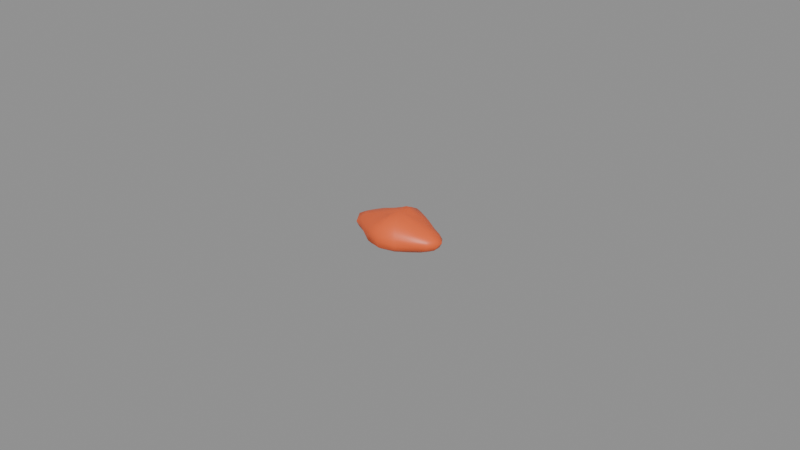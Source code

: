 # Source: cinder_crab_coral.blend  (saved by Blender 5.2.45; exported with 4.5.12 LTS)
import bpy
from mathutils import Matrix  # noqa: F401  (used for matrix-valued properties, if any)

bpy.ops.wm.read_factory_settings(use_empty=True)
scene = bpy.context.scene
scene.name = 'Scene'

# ---- materials (node trees are filled in below, after node groups)
mat_skin = bpy.data.materials.new('skin')
mat_skin.diffuse_color = (0.8879, 0.1329, 0.0331, 1.0)
mat_skin.roughness = 0.45
mat_vessel = bpy.data.materials.new('vessel')
mat_vessel.diffuse_color = (0.6939, 0.521, 0.4508, 1.0)
mat_vessel.roughness = 0.5
mat_flesh = bpy.data.materials.new('flesh')
mat_flesh.diffuse_color = (0.8879, 0.1714, 0.0331, 1.0)
mat_flesh.roughness = 0.6

# ---- material node trees
mat_skin.use_nodes = True; mat_skin.node_tree.nodes.clear()
_N = mat_skin.node_tree.nodes; _L = mat_skin.node_tree.links
n0 = _N.new('ShaderNodeBsdfPrincipled'); n0.name = 'Principled BSDF'; n0.location = (-200, 100)
n0.inputs[0].default_value = (0.8879, 0.1329, 0.0331, 1.0)
n0.inputs[2].default_value = 0.45
n0.inputs[10].default_value = 0.005
n1 = _N.new('ShaderNodeOutputMaterial'); n1.name = 'Material Output'; n1.location = (200, 100)
_L.new(n0.outputs[0], n1.inputs[0])
n1.is_active_output = True
mat_vessel.use_nodes = True; mat_vessel.node_tree.nodes.clear()
_N = mat_vessel.node_tree.nodes; _L = mat_vessel.node_tree.links
n0 = _N.new('ShaderNodeBsdfPrincipled'); n0.name = 'Principled BSDF'; n0.location = (-200, 100)
n0.inputs[0].default_value = (0.6939, 0.521, 0.4508, 1.0)
n0.inputs[10].default_value = 0.005
n1 = _N.new('ShaderNodeOutputMaterial'); n1.name = 'Material Output'; n1.location = (200, 100)
_L.new(n0.outputs[0], n1.inputs[0])
n1.is_active_output = True
mat_flesh.use_nodes = True; mat_flesh.node_tree.nodes.clear()
_N = mat_flesh.node_tree.nodes; _L = mat_flesh.node_tree.links
n0 = _N.new('ShaderNodeBsdfPrincipled'); n0.name = 'Principled BSDF'; n0.location = (-200, 100)
n0.inputs[0].default_value = (0.8879, 0.1714, 0.0331, 1.0)
n0.inputs[2].default_value = 0.6
n0.inputs[10].default_value = 0.005
n1 = _N.new('ShaderNodeOutputMaterial'); n1.name = 'Material Output'; n1.location = (200, 100)
_L.new(n0.outputs[0], n1.inputs[0])
n1.is_active_output = True

# ---- meshes
me_cinder_crab_coral = bpy.data.meshes.new('cinder_crab_coral')
me_cinder_crab_coral.from_pydata([(-5.269e-05, -0.0003147, 0.009858), (-5.269e-05, -0.0003147, 0.0), (0.001606, 0.002736, 0.009557), (0.002924, 0.004975, 0.008039), (0.004042, 0.006675, 0.006617), (0.004711, 0.007571, 0.005046), (0.00499, 0.00794, 0.003448), (0.004754, 0.007643, 0.001835), (0.004187, 0.006921, 0.0006356), (0.002883, 0.004902, 0.0004872), (0.001481, 0.002505, 0.0002765), (0.002951, 0.002003, 0.008968), (0.00567, 0.003649, 0.007642), (0.007818, 0.004605, 0.006291), (0.008882, 0.004962, 0.004853), (0.009459, 0.005215, 0.003448), (0.009212, 0.005156, 0.00199), (0.007812, 0.004601, 0.0007514), (0.005509, 0.003537, 0.0005611), (0.002907, 0.001969, 0.0002631), (0.003937, 0.001124, 0.008643), (0.007556, 0.002007, 0.007329), (0.01021, 0.002514, 0.006099), (0.01224, 0.003039, 0.004884), (0.01312, 0.003312, 0.003448), (0.01247, 0.003103, 0.001983), (0.0106, 0.002621, 0.0007583), (0.007566, 0.00201, 0.0005642), (0.003991, 0.001143, 0.0002685), (0.004592, 0.0001856, 0.008642), (0.008823, 0.0004754, 0.007338), (0.01202, 0.0006891, 0.006208), (0.01396, 0.0008952, 0.004942), (0.01472, 0.0009945, 0.003448), (0.01391, 0.0008916, 0.001958), (0.01218, 0.0007025, 0.0007276), (0.008802, 0.0004735, 0.000519), (0.004485, 0.000174, 0.0003349), (0.004687, -0.0008251, 0.008748), (0.00859, -0.001084, 0.007235), (0.01168, -0.00129, 0.006131), (0.01421, -0.001546, 0.004969), (0.015, -0.001649, 0.003448), (0.01398, -0.001527, 0.001951), (0.01188, -0.001307, 0.0007949), (0.0086, -0.001085, 0.0005858), (0.004375, -0.0007915, 0.0004102), (0.004085, -0.001807, 0.008836), (0.00762, -0.002656, 0.007362), (0.01038, -0.00319, 0.006142), (0.01278, -0.003816, 0.004948), (0.01307, -0.003927, 0.003448), (0.01218, -0.003653, 0.002017), (0.01043, -0.003202, 0.0008019), (0.007525, -0.002627, 0.0005798), (0.003818, -0.001711, 0.000404), (0.002942, -0.002625, 0.008951), (0.005835, -0.004392, 0.007762), (0.007856, -0.005258, 0.006305), (0.009124, -0.005734, 0.004891), (0.009429, -0.005827, 0.003448), (0.008926, -0.005617, 0.002035), (0.007758, -0.005197, 0.0007699), (0.005511, -0.004168, 0.00056), (0.002839, -0.002546, 0.0003364), (0.001519, -0.003204, 0.009235), (0.003175, -0.006049, 0.008425), (0.004084, -0.007375, 0.006649), (0.004619, -0.008047, 0.005015), (0.005116, -0.008775, 0.003448), (0.004824, -0.008387, 0.001811), (0.004111, -0.007422, 0.0006856), (0.002878, -0.005522, 0.0004921), (0.00148, -0.003133, 0.0002784), (-5.269e-05, -0.00347, 0.009742), (-5.268e-05, -0.006315, 0.0088), (-5.268e-05, -0.008273, 0.007195), (-5.268e-05, -0.009966, 0.00548), (-5.268e-05, -0.01, 0.003448), (-5.269e-05, -0.009621, 0.001488), (-5.268e-05, -0.00835, 0.0006309), (-5.268e-05, -0.00607, 0.0003898), (-5.269e-05, -0.003347, 0.0002021), (-0.001613, -0.003183, 0.009193), (-0.003026, -0.005597, 0.008033), (-0.004204, -0.0074, 0.00666), (-0.004965, -0.008447, 0.005096), (-0.004988, -0.008394, 0.003448), (-0.005033, -0.008559, 0.001777), (-0.00436, -0.007667, 0.0005905), (-0.003069, -0.005674, 0.0004062), (-0.001606, -0.00317, 0.000236), (-0.002918, -0.002526, 0.008715), (-0.005621, -0.004171, 0.007529), (-0.007448, -0.004937, 0.006119), (-0.009036, -0.00562, 0.00486), (-0.009754, -0.005955, 0.003448), (-0.009077, -0.005644, 0.002028), (-0.007855, -0.005192, 0.0007725), (-0.005937, -0.00439, 0.0003937), (-0.003035, -0.002616, 0.0002389), (-0.004017, -0.001744, 0.00861), (-0.007918, -0.002715, 0.00746), (-0.01074, -0.00326, 0.006207), (-0.01235, -0.00367, 0.004885), (-0.01351, -0.00402, 0.003448), (-0.01268, -0.003761, 0.001971), (-0.01067, -0.003241, 0.0007663), (-0.008051, -0.002755, 0.0004207), (-0.004085, -0.001769, 0.0002775), (-0.00468, -0.000813, 0.008623), (-0.008611, -0.001076, 0.007198), (-0.01206, -0.001313, 0.006194), (-0.01441, -0.001555, 0.004979), (-0.015, -0.001639, 0.003448), (-0.01374, -0.001497, 0.001987), (-0.01231, -0.001334, 0.000722), (-0.009095, -0.00112, 0.0004569), (-0.004599, -0.0008043, 0.0003287), (-0.004725, 0.0001885, 0.008672), (-0.008556, 0.0004422, 0.007174), (-0.0116, 0.0006459, 0.006089), (-0.01394, 0.0008849, 0.004929), (-0.01495, 0.001006, 0.003448), (-0.01395, 0.0008857, 0.001965), (-0.01223, 0.0006977, 0.0007403), (-0.008904, 0.0004732, 0.0005201), (-0.004601, 0.0001752, 0.0003274), (-0.004143, 0.00116, 0.008774), (-0.007768, 0.00204, 0.007383), (-0.01041, 0.002539, 0.006122), (-0.01201, 0.002949, 0.004846), (-0.01297, 0.003241, 0.003448), (-0.01231, 0.003031, 0.002014), (-0.01051, 0.002566, 0.0008081), (-0.007868, 0.00207, 0.0004899), (-0.004047, 0.001126, 0.0003069), (-0.003028, 0.001981, 0.008917), (-0.005612, 0.003535, 0.007522), (-0.007924, 0.004605, 0.006291), (-0.009397, 0.005204, 0.004917), (-0.009609, 0.005241, 0.003448), (-0.009181, 0.005076, 0.002012), (-0.007939, 0.004615, 0.0007439), (-0.005793, 0.003661, 0.0004682), (-0.002955, 0.001925, 0.0003245), (-0.001656, 0.002633, 0.009351), (-0.002974, 0.004876, 0.007953), (-0.004205, 0.006773, 0.006661), (-0.004845, 0.007618, 0.005055), (-0.005027, 0.007827, 0.003448), (-0.004931, 0.007761, 0.001811), (-0.00423, 0.006815, 0.0006769), (-0.003077, 0.00506, 0.0003977), (-0.001561, 0.002459, 0.0003288), (-5.269e-05, 0.00297, 0.01), (-5.269e-05, 0.005606, 0.008729), (-5.269e-05, 0.007994, 0.00736), (-5.269e-05, 0.00978, 0.005574), (-5.269e-05, 0.01, 0.003448), (-5.269e-05, 0.009205, 0.001443), (-5.269e-05, 0.007699, 0.0006384), (-5.269e-05, 0.005432, 0.0003944), (-5.269e-05, 0.002679, 0.0002439)], [], [(160, 159, 6, 7), (157, 156, 3, 4), (1, 163, 10), (161, 160, 7, 8), (158, 157, 4, 5), (155, 0, 2), (162, 161, 8, 9), (159, 158, 5, 6), (156, 155, 2, 3), (163, 162, 9, 10), (4, 3, 12, 13), (1, 10, 19), (8, 7, 16, 17), (5, 4, 13, 14), (2, 0, 11), (9, 8, 17, 18), (6, 5, 14, 15), (3, 2, 11, 12), (10, 9, 18, 19), (7, 6, 15, 16), (19, 18, 27, 28), (16, 15, 24, 25), (13, 12, 21, 22), (1, 19, 28), (17, 16, 25, 26), (14, 13, 22, 23), (11, 0, 20), (18, 17, 26, 27), (15, 14, 23, 24), (12, 11, 20, 21), (24, 23, 32, 33), (21, 20, 29, 30), (28, 27, 36, 37), (25, 24, 33, 34), (22, 21, 30, 31), (1, 28, 37), (26, 25, 34, 35), (23, 22, 31, 32), (20, 0, 29), (27, 26, 35, 36), (29, 0, 38), (36, 35, 44, 45), (33, 32, 41, 42), (30, 29, 38, 39), (37, 36, 45, 46), (34, 33, 42, 43), (31, 30, 39, 40), (1, 37, 46), (35, 34, 43, 44), (32, 31, 40, 41), (41, 40, 49, 50), (38, 0, 47), (45, 44, 53, 54), (42, 41, 50, 51), (39, 38, 47, 48), (46, 45, 54, 55), (43, 42, 51, 52), (40, 39, 48, 49), (1, 46, 55), (44, 43, 52, 53), (1, 55, 64), (53, 52, 61, 62), (50, 49, 58, 59), (47, 0, 56), (54, 53, 62, 63), (51, 50, 59, 60), (48, 47, 56, 57), (55, 54, 63, 64), (52, 51, 60, 61), (49, 48, 57, 58), (61, 60, 69, 70), (58, 57, 66, 67), (1, 64, 73), (62, 61, 70, 71), (59, 58, 67, 68), (56, 0, 65), (63, 62, 71, 72), (60, 59, 68, 69), (57, 56, 65, 66), (64, 63, 72, 73), (66, 65, 74, 75), (73, 72, 81, 82), (70, 69, 78, 79), (67, 66, 75, 76), (1, 73, 82), (71, 70, 79, 80), (68, 67, 76, 77), (65, 0, 74), (72, 71, 80, 81), (69, 68, 77, 78), (78, 77, 86, 87), (75, 74, 83, 84), (82, 81, 90, 91), (79, 78, 87, 88), (76, 75, 84, 85), (1, 82, 91), (80, 79, 88, 89), (77, 76, 85, 86), (74, 0, 83), (81, 80, 89, 90), (83, 0, 92), (90, 89, 98, 99), (87, 86, 95, 96), (84, 83, 92, 93), (91, 90, 99, 100), (88, 87, 96, 97), (85, 84, 93, 94), (1, 91, 100), (89, 88, 97, 98), (86, 85, 94, 95), (98, 97, 106, 107), (95, 94, 103, 104), (92, 0, 101), (99, 98, 107, 108), (96, 95, 104, 105), (93, 92, 101, 102), (100, 99, 108, 109), (97, 96, 105, 106), (94, 93, 102, 103), (1, 100, 109), (103, 102, 111, 112), (1, 109, 118), (107, 106, 115, 116), (104, 103, 112, 113), (101, 0, 110), (108, 107, 116, 117), (105, 104, 113, 114), (102, 101, 110, 111), (109, 108, 117, 118), (106, 105, 114, 115), (115, 114, 123, 124), (112, 111, 120, 121), (1, 118, 127), (116, 115, 124, 125), (113, 112, 121, 122), (110, 0, 119), (117, 116, 125, 126), (114, 113, 122, 123), (111, 110, 119, 120), (118, 117, 126, 127), (120, 119, 128, 129), (127, 126, 135, 136), (124, 123, 132, 133), (121, 120, 129, 130), (1, 127, 136), (125, 124, 133, 134), (122, 121, 130, 131), (119, 0, 128), (126, 125, 134, 135), (123, 122, 131, 132), (135, 134, 143, 144), (132, 131, 140, 141), (129, 128, 137, 138), (136, 135, 144, 145), (133, 132, 141, 142), (130, 129, 138, 139), (1, 136, 145), (134, 133, 142, 143), (131, 130, 139, 140), (128, 0, 137), (140, 139, 148, 149), (137, 0, 146), (144, 143, 152, 153), (141, 140, 149, 150), (138, 137, 146, 147), (145, 144, 153, 154), (142, 141, 150, 151), (139, 138, 147, 148), (1, 145, 154), (143, 142, 151, 152), (152, 151, 160, 161), (149, 148, 157, 158), (146, 0, 155), (153, 152, 161, 162), (150, 149, 158, 159), (147, 146, 155, 156), (154, 153, 162, 163), (151, 150, 159, 160), (148, 147, 156, 157), (1, 154, 163)])
me_cinder_crab_coral.polygons.foreach_set('use_smooth', [True] * 180)
_k = set([(24, 33), (33, 42), (96, 105), (105, 114), (114, 123), (123, 132)])
me_cinder_crab_coral.attributes.new('sharp_edge', 'BOOLEAN', 'EDGE').data.foreach_set('value', [ (min(e.vertices), max(e.vertices)) in _k for e in me_cinder_crab_coral.edges])
_uv = me_cinder_crab_coral.uv_layers.new(name='UVMap')
_uv.uv.foreach_set('vector', [0.4678, 0.41, 0.5121, 0.4105, 0.4614, 0.4861, 0.4316, 0.4847, 0.2621, 0.9243, 0.2339, 0.8704, 0.279, 0.8395, 0.3198, 0.8718, 0.3095, 0.3176, 0.3558, 0.3474, 0.3474, 0.375, 0.4333, 0.3976, 0.4678, 0.41, 0.4316, 0.4847, 0.4041, 0.471, 0.298, 0.9668, 0.2621, 0.9243, 0.3198, 0.8718, 0.358, 0.8907, 0.2074, 0.8116, 0.2076, 0.7433, 0.2337, 0.797, 0.3972, 0.3752, 0.4333, 0.3976, 0.4041, 0.471, 0.3787, 0.4257, 0.3391, 0.9774, 0.298, 0.9668, 0.358, 0.8907, 0.3921, 0.9011, 0.2339, 0.8704, 0.2074, 0.8116, 0.2337, 0.797, 0.279, 0.8395, 0.3558, 0.3474, 0.3972, 0.3752, 0.3787, 0.4257, 0.3474, 0.375, 0.3198, 0.8718, 0.279, 0.8395, 0.3154, 0.7949, 0.3654, 0.8046, 0.3095, 0.3176, 0.3474, 0.375, 0.3335, 0.3969, 0.4041, 0.471, 0.4316, 0.4847, 0.38, 0.544, 0.3577, 0.5162, 0.358, 0.8907, 0.3198, 0.8718, 0.3654, 0.8046, 0.4049, 0.8092, 0.2337, 0.797, 0.2076, 0.7433, 0.2591, 0.7745, 0.3787, 0.4257, 0.4041, 0.471, 0.3577, 0.5162, 0.3494, 0.4618, 0.3921, 0.9011, 0.358, 0.8907, 0.4049, 0.8092, 0.4385, 0.8147, 0.279, 0.8395, 0.2337, 0.797, 0.2591, 0.7745, 0.3154, 0.7949, 0.3474, 0.375, 0.3787, 0.4257, 0.3494, 0.4618, 0.3335, 0.3969, 0.4204, 0.9011, 0.3921, 0.9011, 0.4385, 0.8147, 0.4638, 0.8193, 0.3335, 0.3969, 0.3494, 0.4618, 0.3191, 0.4856, 0.3172, 0.4091, 0.4638, 0.8193, 0.4385, 0.8147, 0.4767, 0.7507, 0.4977, 0.7549, 0.3654, 0.8046, 0.3154, 0.7949, 0.3406, 0.749, 0.3934, 0.7456, 0.3095, 0.3176, 0.3335, 0.3969, 0.3172, 0.4091, 0.3577, 0.5162, 0.38, 0.544, 0.3369, 0.5855, 0.3179, 0.5493, 0.4049, 0.8092, 0.3654, 0.8046, 0.3934, 0.7456, 0.4392, 0.7468, 0.2591, 0.7745, 0.2076, 0.7433, 0.2753, 0.7506, 0.3494, 0.4618, 0.3577, 0.5162, 0.3179, 0.5493, 0.3191, 0.4856, 0.4385, 0.8147, 0.4049, 0.8092, 0.4392, 0.7468, 0.4767, 0.7507, 0.3154, 0.7949, 0.2591, 0.7745, 0.2753, 0.7506, 0.3406, 0.749, 0.4767, 0.7507, 0.4392, 0.7468, 0.455, 0.6904, 0.4922, 0.6918, 0.3406, 0.749, 0.2753, 0.7506, 0.2817, 0.7266, 0.3529, 0.7086, 0.5195, 0.2315, 0.5214, 0.151, 0.5461, 0.1388, 0.5359, 0.2291, 0.4977, 0.7549, 0.4767, 0.7507, 0.4922, 0.6918, 0.5121, 0.6992, 0.3934, 0.7456, 0.3406, 0.749, 0.3529, 0.7086, 0.4095, 0.6952, 0.5254, 0.3261, 0.5195, 0.2315, 0.5359, 0.2291, 0.3179, 0.5493, 0.3369, 0.5855, 0.2991, 0.5905, 0.2835, 0.56, 0.4392, 0.7468, 0.3934, 0.7456, 0.4095, 0.6952, 0.455, 0.6904, 0.2753, 0.7506, 0.2076, 0.7433, 0.2817, 0.7266, 0.3191, 0.4856, 0.3179, 0.5493, 0.2835, 0.56, 0.2913, 0.4936, 0.2817, 0.7266, 0.2076, 0.7433, 0.2799, 0.7046, 0.5461, 0.1388, 0.5552, 0.06785, 0.5845, 0.09006, 0.5692, 0.1553, 0.4922, 0.6918, 0.455, 0.6904, 0.4554, 0.6376, 0.4932, 0.6346, 0.3529, 0.7086, 0.2817, 0.7266, 0.2799, 0.7046, 0.3512, 0.6778, 0.5359, 0.2291, 0.5461, 0.1388, 0.5692, 0.1553, 0.5508, 0.2389, 0.5774, 0.02654, 0.6027, 0.003704, 0.6416, 0.01953, 0.6124, 0.04494, 0.4095, 0.6952, 0.3529, 0.7086, 0.3512, 0.6778, 0.4058, 0.6563, 0.5254, 0.3261, 0.5359, 0.2291, 0.5508, 0.2389, 0.5552, 0.06785, 0.5774, 0.02654, 0.6124, 0.04494, 0.5845, 0.09006, 0.455, 0.6904, 0.4095, 0.6952, 0.4058, 0.6563, 0.4554, 0.6376, 0.4554, 0.6376, 0.4058, 0.6563, 0.39, 0.625, 0.4385, 0.5996, 0.2799, 0.7046, 0.2076, 0.7433, 0.271, 0.6877, 0.5692, 0.1553, 0.5845, 0.09006, 0.6082, 0.1348, 0.5885, 0.1896, 0.4932, 0.6346, 0.4554, 0.6376, 0.4385, 0.5996, 0.4705, 0.5996, 0.3512, 0.6778, 0.2799, 0.7046, 0.271, 0.6877, 0.337, 0.6509, 0.5508, 0.2389, 0.5692, 0.1553, 0.5885, 0.1896, 0.5625, 0.2577, 0.6124, 0.04494, 0.6416, 0.01953, 0.6694, 0.07709, 0.6394, 0.09835, 0.4058, 0.6563, 0.3512, 0.6778, 0.337, 0.6509, 0.39, 0.625, 0.5254, 0.3261, 0.5508, 0.2389, 0.5625, 0.2577, 0.5845, 0.09006, 0.6124, 0.04494, 0.6394, 0.09835, 0.6082, 0.1348, 0.5254, 0.3261, 0.5625, 0.2577, 0.5708, 0.2845, 0.6082, 0.1348, 0.6394, 0.09835, 0.6595, 0.18, 0.6293, 0.2051, 0.009243, 0.5263, 0.003704, 0.4734, 0.04512, 0.4547, 0.0631, 0.4858, 0.05618, 0.6287, 0.05618, 0.5337, 0.07252, 0.6179, 0.5885, 0.1896, 0.6082, 0.1348, 0.6293, 0.2051, 0.605, 0.2429, 0.6694, 0.07709, 0.6919, 0.07624, 0.7089, 0.1659, 0.6872, 0.1661, 0.337, 0.6509, 0.271, 0.6877, 0.2557, 0.6778, 0.3086, 0.6252, 0.5625, 0.2577, 0.5885, 0.1896, 0.605, 0.2429, 0.5708, 0.2845, 0.6394, 0.09835, 0.6694, 0.07709, 0.6872, 0.1661, 0.6595, 0.18, 0.39, 0.625, 0.337, 0.6509, 0.3086, 0.6252, 0.3579, 0.5979, 0.6595, 0.18, 0.6872, 0.1661, 0.7183, 0.2772, 0.6849, 0.2863, 0.04512, 0.4547, 0.02913, 0.405, 0.05883, 0.3778, 0.09516, 0.414, 0.5254, 0.3261, 0.5708, 0.2845, 0.5747, 0.317, 0.6293, 0.2051, 0.6595, 0.18, 0.6849, 0.2863, 0.6504, 0.2972, 0.0631, 0.4858, 0.04512, 0.4547, 0.09516, 0.414, 0.1256, 0.4349, 0.2557, 0.6778, 0.2076, 0.7433, 0.2344, 0.6743, 0.605, 0.2429, 0.6293, 0.2051, 0.6504, 0.2972, 0.6165, 0.3074, 0.08633, 0.4947, 0.0631, 0.4858, 0.1256, 0.4349, 0.1558, 0.4557, 0.3086, 0.6252, 0.2557, 0.6778, 0.2344, 0.6743, 0.2657, 0.6061, 0.5708, 0.2845, 0.605, 0.2429, 0.6165, 0.3074, 0.5747, 0.317, 0.05883, 0.3778, 0.03026, 0.3101, 0.03842, 0.2847, 0.08422, 0.3229, 0.5747, 0.317, 0.6165, 0.3074, 0.6149, 0.3714, 0.5725, 0.35, 0.6849, 0.2863, 0.7183, 0.2772, 0.7223, 0.3916, 0.6844, 0.3961, 0.09516, 0.414, 0.05883, 0.3778, 0.08422, 0.3229, 0.1323, 0.3508, 0.5254, 0.3261, 0.5747, 0.317, 0.5725, 0.35, 0.6504, 0.2972, 0.6849, 0.2863, 0.6844, 0.3961, 0.6518, 0.3891, 0.1256, 0.4349, 0.09516, 0.414, 0.1323, 0.3508, 0.1796, 0.3754, 0.2344, 0.6743, 0.2076, 0.7433, 0.2074, 0.6776, 0.6165, 0.3074, 0.6504, 0.2972, 0.6518, 0.3891, 0.6149, 0.3714, 0.1558, 0.4557, 0.1256, 0.4349, 0.1796, 0.3754, 0.2152, 0.3791, 0.2152, 0.3791, 0.1796, 0.3754, 0.2149, 0.2685, 0.2431, 0.27, 0.08422, 0.3229, 0.03842, 0.2847, 0.05904, 0.2539, 0.1169, 0.2617, 0.5725, 0.35, 0.6149, 0.3714, 0.6015, 0.4291, 0.5664, 0.3798, 0.2452, 0.3773, 0.2152, 0.3791, 0.2431, 0.27, 0.2742, 0.274, 0.1323, 0.3508, 0.08422, 0.3229, 0.1169, 0.2617, 0.17, 0.2661, 0.5254, 0.3261, 0.5725, 0.35, 0.5664, 0.3798, 0.6518, 0.3891, 0.6844, 0.3961, 0.6606, 0.4869, 0.6299, 0.4707, 0.1796, 0.3754, 0.1323, 0.3508, 0.17, 0.2661, 0.2149, 0.2685, 0.003704, 0.5668, 0.04877, 0.5337, 0.0247, 0.5957, 0.6149, 0.3714, 0.6518, 0.3891, 0.6299, 0.4707, 0.6015, 0.4291, 0.0247, 0.5957, 0.04877, 0.5337, 0.04877, 0.6156, 0.6015, 0.4291, 0.6299, 0.4707, 0.5879, 0.5204, 0.5751, 0.4766, 0.2431, 0.27, 0.2149, 0.2685, 0.2264, 0.1595, 0.2609, 0.1533, 0.1169, 0.2617, 0.05904, 0.2539, 0.0723, 0.2228, 0.1343, 0.1977, 0.5664, 0.3798, 0.6015, 0.4291, 0.5751, 0.4766, 0.5546, 0.4041, 0.2742, 0.274, 0.2431, 0.27, 0.2609, 0.1533, 0.2761, 0.1636, 0.17, 0.2661, 0.1169, 0.2617, 0.1343, 0.1977, 0.1832, 0.1771, 0.5254, 0.3261, 0.5664, 0.3798, 0.5546, 0.4041, 0.6299, 0.4707, 0.6606, 0.4869, 0.6119, 0.5439, 0.5879, 0.5204, 0.2149, 0.2685, 0.17, 0.2661, 0.1832, 0.1771, 0.2264, 0.1595, 0.5879, 0.5204, 0.6119, 0.5439, 0.5742, 0.6016, 0.5521, 0.5614, 0.2264, 0.1595, 0.1832, 0.1771, 0.194, 0.09646, 0.2357, 0.07506, 0.0723, 0.2228, 0.003704, 0.2437, 0.07594, 0.1933, 0.5751, 0.4766, 0.5879, 0.5204, 0.5521, 0.5614, 0.5463, 0.5059, 0.2609, 0.1533, 0.2264, 0.1595, 0.2357, 0.07506, 0.2747, 0.06107, 0.1343, 0.1977, 0.0723, 0.2228, 0.07594, 0.1933, 0.1412, 0.1379, 0.2937, 0.2357, 0.2835, 0.1611, 0.3161, 0.1373, 0.3108, 0.2241, 0.6119, 0.5439, 0.6381, 0.5546, 0.6002, 0.6148, 0.5742, 0.6016, 0.1832, 0.1771, 0.1343, 0.1977, 0.1412, 0.1379, 0.194, 0.09646, 0.3095, 0.3176, 0.2937, 0.2357, 0.3108, 0.2241, 0.194, 0.09646, 0.1412, 0.1379, 0.135, 0.1047, 0.186, 0.0477, 0.3095, 0.3176, 0.3108, 0.2241, 0.3274, 0.224, 0.3262, 0.08062, 0.3472, 0.03208, 0.3841, 0.03493, 0.3594, 0.06898, 0.2357, 0.07506, 0.194, 0.09646, 0.186, 0.0477, 0.2308, 0.0107, 0.07594, 0.1933, 0.003704, 0.2437, 0.07206, 0.1694, 0.5463, 0.5059, 0.5521, 0.5614, 0.5195, 0.5792, 0.5206, 0.5135, 0.2747, 0.06107, 0.2357, 0.07506, 0.2308, 0.0107, 0.2635, 0.003704, 0.1412, 0.1379, 0.07594, 0.1933, 0.07206, 0.1694, 0.135, 0.1047, 0.3108, 0.2241, 0.3161, 0.1373, 0.3443, 0.1339, 0.3274, 0.224, 0.3472, 0.03208, 0.3715, 0.007768, 0.4115, 0.003704, 0.3841, 0.03493, 0.3841, 0.03493, 0.4115, 0.003704, 0.4486, 0.03195, 0.4183, 0.05555, 0.741, 0.296, 0.7375, 0.2177, 0.7645, 0.2098, 0.7775, 0.2787, 0.3095, 0.3176, 0.3274, 0.224, 0.3413, 0.234, 0.3594, 0.06898, 0.3841, 0.03493, 0.4183, 0.05555, 0.3881, 0.0914, 0.7491, 0.3542, 0.741, 0.296, 0.7775, 0.2787, 0.7933, 0.334, 0.7297, 0.1262, 0.7297, 0.02142, 0.7465, 0.1221, 0.3443, 0.1339, 0.3594, 0.06898, 0.3881, 0.0914, 0.3671, 0.1538, 0.7671, 0.3794, 0.7491, 0.3542, 0.7933, 0.334, 0.8135, 0.3661, 0.7375, 0.2177, 0.7297, 0.1262, 0.7465, 0.1221, 0.7645, 0.2098, 0.3274, 0.224, 0.3443, 0.1339, 0.3671, 0.1538, 0.3413, 0.234, 0.7645, 0.2098, 0.7465, 0.1221, 0.7631, 0.1051, 0.7911, 0.185, 0.3413, 0.234, 0.3671, 0.1538, 0.3847, 0.1902, 0.352, 0.2545, 0.4183, 0.05555, 0.4486, 0.03195, 0.4718, 0.09291, 0.4424, 0.1089, 0.7775, 0.2787, 0.7645, 0.2098, 0.7911, 0.185, 0.8123, 0.2459, 0.3095, 0.3176, 0.3413, 0.234, 0.352, 0.2545, 0.3881, 0.0914, 0.4183, 0.05555, 0.4424, 0.1089, 0.4082, 0.1434, 0.7933, 0.334, 0.7775, 0.2787, 0.8123, 0.2459, 0.8338, 0.2869, 0.7465, 0.1221, 0.7297, 0.02142, 0.7631, 0.1051, 0.3671, 0.1538, 0.3881, 0.0914, 0.4082, 0.1434, 0.3847, 0.1902, 0.8135, 0.3661, 0.7933, 0.334, 0.8338, 0.2869, 0.8561, 0.3165, 0.3847, 0.1902, 0.4082, 0.1434, 0.4252, 0.2141, 0.398, 0.2465, 0.8561, 0.3165, 0.8338, 0.2869, 0.8768, 0.2238, 0.8968, 0.2404, 0.7911, 0.185, 0.7631, 0.1051, 0.7775, 0.07798, 0.8191, 0.1341, 0.352, 0.2545, 0.3847, 0.1902, 0.398, 0.2465, 0.3589, 0.2836, 0.4424, 0.1089, 0.4718, 0.09291, 0.4857, 0.178, 0.4579, 0.1901, 0.8123, 0.2459, 0.7911, 0.185, 0.8191, 0.1341, 0.8504, 0.1856, 0.3095, 0.3176, 0.352, 0.2545, 0.3589, 0.2836, 0.4082, 0.1434, 0.4424, 0.1089, 0.4579, 0.1901, 0.4252, 0.2141, 0.8338, 0.2869, 0.8123, 0.2459, 0.8504, 0.1856, 0.8768, 0.2238, 0.7631, 0.1051, 0.7297, 0.02142, 0.7775, 0.07798, 0.8768, 0.2238, 0.8504, 0.1856, 0.8897, 0.09851, 0.9249, 0.121, 0.7775, 0.07798, 0.7297, 0.02142, 0.7854, 0.04398, 0.398, 0.2465, 0.4252, 0.2141, 0.4393, 0.3082, 0.405, 0.3133, 0.8968, 0.2404, 0.8768, 0.2238, 0.9249, 0.121, 0.9498, 0.1374, 0.8191, 0.1341, 0.7775, 0.07798, 0.7854, 0.04398, 0.8412, 0.07176, 0.3589, 0.2836, 0.398, 0.2465, 0.405, 0.3133, 0.3606, 0.3159, 0.4579, 0.1901, 0.4857, 0.178, 0.5026, 0.2926, 0.4743, 0.3001, 0.8504, 0.1856, 0.8191, 0.1341, 0.8412, 0.07176, 0.8897, 0.09851, 0.3095, 0.3176, 0.3589, 0.2836, 0.3606, 0.3159, 0.4252, 0.2141, 0.4579, 0.1901, 0.4743, 0.3001, 0.4393, 0.3082, 0.4393, 0.3082, 0.4743, 0.3001, 0.4678, 0.41, 0.4333, 0.3976, 0.9249, 0.121, 0.8897, 0.09851, 0.9087, 0.004372, 0.964, 0.01139, 0.7854, 0.04398, 0.7297, 0.02142, 0.7853, 0.005022, 0.405, 0.3133, 0.4393, 0.3082, 0.4333, 0.3976, 0.3972, 0.3752, 0.9498, 0.1374, 0.9249, 0.121, 0.964, 0.01139, 0.9963, 0.02856, 0.8412, 0.07176, 0.7854, 0.04398, 0.7853, 0.005022, 0.8486, 0.003704, 0.3606, 0.3159, 0.405, 0.3133, 0.3972, 0.3752, 0.3558, 0.3474, 0.4743, 0.3001, 0.5026, 0.2926, 0.5121, 0.4105, 0.4678, 0.41, 0.8897, 0.09851, 0.8412, 0.07176, 0.8486, 0.003704, 0.9087, 0.004372, 0.3095, 0.3176, 0.3606, 0.3159, 0.3558, 0.3474])
_ca = me_cinder_crab_coral.color_attributes.new('Color', 'FLOAT_COLOR', 'POINT')
_ca.data.foreach_set('color', [0.6341, 0.6341, 0.6341, 1.0, 0.4322, 0.4322, 0.4322, 1.0, 0.6664, 0.6664, 0.6664, 1.0, 0.8498, 0.8498, 0.8498, 1.0, 0.8784, 0.8784, 0.8784, 1.0, 0.6869, 0.6869, 0.6869, 1.0, 0.6669, 0.6669, 0.6669, 1.0, 0.5195, 0.5195, 0.5195, 1.0, 0.4239, 0.4239, 0.4239, 1.0, 0.5796, 0.5796, 0.5796, 1.0, 0.5852, 0.5852, 0.5852, 1.0, 0.7206, 0.7206, 0.7206, 1.0, 0.7372, 0.7372, 0.7372, 1.0, 0.7891, 0.7891, 0.7891, 1.0, 0.7433, 0.7433, 0.7433, 1.0, 0.6665, 0.6665, 0.6665, 1.0, 0.6918, 0.6918, 0.6918, 1.0, 0.6937, 0.6937, 0.6937, 1.0, 0.6409, 0.6409, 0.6409, 1.0, 0.4303, 0.4303, 0.4303, 1.0, 0.9002, 0.9002, 0.9002, 1.0, 0.8804, 0.8804, 0.8804, 1.0, 0.5946, 0.5946, 0.5946, 1.0, 0.7807, 0.7807, 0.7807, 1.0, 0.7406, 0.7406, 0.7406, 1.0, 0.5982, 0.5982, 0.5982, 1.0, 0.6189, 0.6189, 0.6189, 1.0, 0.6309, 0.6309, 0.6309, 1.0, 0.6875, 0.6875, 0.6875, 1.0, 0.6725, 0.6725, 0.6725, 1.0, 0.9255, 0.9255, 0.9255, 1.0, 0.6131, 0.6131, 0.6131, 1.0, 0.5881, 0.5881, 0.5881, 1.0, 0.6197, 0.6197, 0.6197, 1.0, 0.4941, 0.4941, 0.4941, 1.0, 0.6214, 0.6214, 0.6214, 1.0, 0.4226, 0.4226, 0.4226, 1.0, 0.5752, 0.5752, 0.5752, 1.0, 0.7956, 0.7956, 0.7956, 1.0, 0.6654, 0.6654, 0.6654, 1.0, 0.7926, 0.7926, 0.7926, 1.0, 0.9295, 0.9295, 0.9295, 1.0, 0.8112, 0.8112, 0.8112, 1.0, 0.4539, 0.4539, 0.4539, 1.0, 0.6953, 0.6953, 0.6953, 1.0, 0.6759, 0.6759, 0.6759, 1.0, 0.5127, 0.5127, 0.5127, 1.0, 0.9085, 0.9085, 0.9085, 1.0, 0.6127, 0.6127, 0.6127, 1.0, 0.8797, 0.8797, 0.8797, 1.0, 0.7215, 0.7215, 0.7215, 1.0, 0.593, 0.593, 0.593, 1.0, 0.6932, 0.6932, 0.6932, 1.0, 0.4392, 0.4392, 0.4392, 1.0, 0.6888, 0.6888, 0.6888, 1.0, 0.6083, 0.6083, 0.6083, 1.0, 0.6907, 0.6907, 0.6907, 1.0, 0.7665, 0.7665, 0.7665, 1.0, 0.9279, 0.9279, 0.9279, 1.0, 0.7858, 0.7858, 0.7858, 1.0, 0.505, 0.505, 0.505, 1.0, 0.5178, 0.5178, 0.5178, 1.0, 0.7014, 0.7014, 0.7014, 1.0, 0.6971, 0.6971, 0.6971, 1.0, 0.5654, 0.5654, 0.5654, 1.0, 0.9992, 0.9992, 0.9992, 1.0, 0.9248, 0.9248, 0.9248, 1.0, 0.7595, 0.7595, 0.7595, 1.0, 0.6383, 0.6383, 0.6383, 1.0, 0.5885, 0.5885, 0.5885, 1.0, 0.5255, 0.5255, 0.5255, 1.0, 0.6846, 0.6846, 0.6846, 1.0, 0.4791, 0.4791, 0.4791, 1.0, 0.4251, 0.4251, 0.4251, 1.0, 0.7412, 0.7412, 0.7412, 1.0, 0.8553, 0.8553, 0.8553, 1.0, 0.773, 0.773, 0.773, 1.0, 0.9592, 0.9592, 0.9592, 1.0, 0.5077, 0.5077, 0.5077, 1.0, 0.4394, 0.4394, 0.4394, 1.0, 0.6617, 0.6617, 0.6617, 1.0, 0.4362, 0.4362, 0.4362, 1.0, 0.6206, 0.6206, 0.6206, 1.0, 0.6038, 0.6038, 0.6038, 1.0, 0.8344, 0.8344, 0.8344, 1.0, 0.6377, 0.6377, 0.6377, 1.0, 0.5675, 0.5675, 0.5675, 1.0, 0.7958, 0.7958, 0.7958, 1.0, 0.4727, 0.4727, 0.4727, 1.0, 0.6333, 0.6333, 0.6333, 1.0, 0.5588, 0.5588, 0.5588, 1.0, 0.4892, 0.4892, 0.4892, 1.0, 0.9529, 0.9529, 0.9529, 1.0, 0.9012, 0.9012, 0.9012, 1.0, 0.8628, 0.8628, 0.8628, 1.0, 0.9255, 0.9255, 0.9255, 1.0, 0.5989, 0.5989, 0.5989, 1.0, 0.492, 0.492, 0.492, 1.0, 0.4256, 0.4256, 0.4256, 1.0, 0.5962, 0.5962, 0.5962, 1.0, 0.4308, 0.4308, 0.4308, 1.0, 0.7086, 0.7086, 0.7086, 1.0, 0.9386, 0.9386, 0.9386, 1.0, 0.8204, 0.8204, 0.8204, 1.0, 0.8414, 0.8414, 0.8414, 1.0, 0.7284, 0.7284, 0.7284, 1.0, 0.4706, 0.4706, 0.4706, 1.0, 0.4441, 0.4441, 0.4441, 1.0, 0.6518, 0.6518, 0.6518, 1.0, 0.5126, 0.5126, 0.5126, 1.0, 0.7143, 0.7143, 0.7143, 1.0, 0.6038, 0.6038, 0.6038, 1.0, 0.7821, 0.7821, 0.7821, 1.0, 0.5636, 0.5636, 0.5636, 1.0, 0.505, 0.505, 0.505, 1.0, 0.639, 0.639, 0.639, 1.0, 0.4596, 0.4596, 0.4596, 1.0, 0.5358, 0.5358, 0.5358, 1.0, 0.5116, 0.5116, 0.5116, 1.0, 0.6231, 0.6231, 0.6231, 1.0, 0.6944, 0.6944, 0.6944, 1.0, 0.7346, 0.7346, 0.7346, 1.0, 0.809, 0.809, 0.809, 1.0, 0.7061, 0.7061, 0.7061, 1.0, 0.6154, 0.6154, 0.6154, 1.0, 0.5072, 0.5072, 0.5072, 1.0, 0.5446, 0.5446, 0.5446, 1.0, 0.6938, 0.6938, 0.6938, 1.0, 0.6038, 0.6038, 0.6038, 1.0, 1.0, 1.0, 1.0, 1.0, 0.6061, 0.6061, 0.6061, 1.0, 0.866, 0.866, 0.866, 1.0, 0.676, 0.676, 0.676, 1.0, 0.6903, 0.6903, 0.6903, 1.0, 0.7002, 0.7002, 0.7002, 1.0, 0.4393, 0.4393, 0.4393, 1.0, 0.5804, 0.5804, 0.5804, 1.0, 0.7244, 0.7244, 0.7244, 1.0, 0.6485, 0.6485, 0.6485, 1.0, 0.7248, 0.7248, 0.7248, 1.0, 0.6926, 0.6926, 0.6926, 1.0, 0.8086, 0.8086, 0.8086, 1.0, 0.6481, 0.6481, 0.6481, 1.0, 0.6575, 0.6575, 0.6575, 1.0, 0.4589, 0.4589, 0.4589, 1.0, 0.4408, 0.4408, 0.4408, 1.0, 0.8902, 0.8902, 0.8902, 1.0, 0.9742, 0.9742, 0.9742, 1.0, 0.8913, 0.8913, 0.8913, 1.0, 0.6698, 0.6698, 0.6698, 1.0, 0.5058, 0.5058, 0.5058, 1.0, 0.4479, 0.4479, 0.4479, 1.0, 0.6993, 0.6993, 0.6993, 1.0, 0.6946, 0.6946, 0.6946, 1.0, 0.5857, 0.5857, 0.5857, 1.0, 0.9995, 0.9995, 0.9995, 1.0, 0.742, 0.742, 0.742, 1.0, 0.8207, 0.8207, 0.8207, 1.0, 0.7548, 0.7548, 0.7548, 1.0, 0.7043, 0.7043, 0.7043, 1.0, 0.6424, 0.6424, 0.6424, 1.0, 0.5453, 0.5453, 0.5453, 1.0, 0.6946, 0.6946, 0.6946, 1.0, 0.562, 0.562, 0.562, 1.0])
me_cinder_crab_coral.materials.append(mat_skin)
me_cinder_crab_coral.materials.append(mat_vessel)
me_cinder_crab_coral.materials.append(mat_flesh)
me_cinder_crab_coral.update()

# ---- objects
ob_cinder_crab_coral = bpy.data.objects.new('cinder_crab_coral', me_cinder_crab_coral)

# ---- transforms, parenting, visibility, modifiers, constraints
ob_cinder_crab_coral.location = (0.0, 0.0, 0.0)

# ---- collection membership
scene.collection.objects.link(ob_cinder_crab_coral)

# ---- scene / render settings (as saved in the file)
scene.frame_start = 1; scene.frame_end = 250; scene.frame_set(1)
scene.render.engine = 'BLENDER_EEVEE_NEXT'
scene.render.bake_bias = 0.0
scene.render.bake_samples = 0
scene.render.compositor_device = 'GPU'
scene.eevee.use_volume_custom_range = False
scene.eevee.fast_gi_thickness_near = 0.1
scene.eevee.fast_gi_thickness_far = 0.0
scene.eevee.ray_tracing_options.screen_trace_thickness = 0.1
bpy.context.view_layer.update()

# ---- added for rendering (the .blend has no active camera and no usable light): camera, sun + grey world if the file has none
cam_auto = bpy.data.cameras.new('AutoCamera')
cam_auto.lens = 50.0
cam_auto.sensor_width = 36.0
cam_auto.clip_end = 1000.0
ob_auto_camera = bpy.data.objects.new('AutoCamera', cam_auto)
scene.collection.objects.link(ob_auto_camera)
ob_auto_camera.location = (0.185045, -0.222054, 0.153036)
ob_auto_camera.rotation_euler = (1.09748, -7.21219e-08, 0.694738)
scene.camera = ob_auto_camera
light_auto_sun = bpy.data.lights.new('AutoSun', 'SUN')
light_auto_sun.energy = 3.0
light_auto_sun.angle = 0.0523599
ob_auto_sun = bpy.data.objects.new('AutoSun', light_auto_sun)
scene.collection.objects.link(ob_auto_sun)
ob_auto_sun.rotation_euler = (0.872665, 0.174533, 0.523599)
if scene.world is None:
    world_auto = bpy.data.worlds.new('AutoWorld')
    world_auto.color = (0.3, 0.3, 0.3)
    scene.world = world_auto
bpy.context.view_layer.update()
